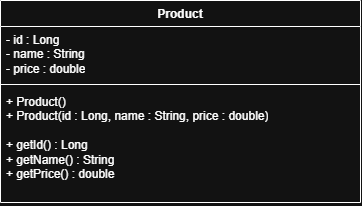

The diagram above was exported from draw.io. Its source (the exported page's mxGraphModel, read from the mxfile embedded in the PNG):
<mxGraphModel dx="564" dy="356" grid="1" gridSize="10" guides="1" tooltips="1" connect="1" arrows="1" fold="1" page="1" pageScale="1" pageWidth="850" pageHeight="1100" math="0" shadow="0">
  <root>
    <mxCell id="0" />
    <mxCell id="1" parent="0" />
    <mxCell id="4ADgL2MDTQ8g1d5LPBAr-5" parent="1" style="swimlane;fontStyle=1;align=center;verticalAlign=top;childLayout=stackLayout;horizontal=1;startSize=26;horizontalStack=0;resizeParent=1;resizeParentMax=0;resizeLast=0;collapsible=1;marginBottom=0;whiteSpace=wrap;html=1;" value="Product" vertex="1">
      <mxGeometry height="202" width="360" x="370" y="230" as="geometry">
        <mxRectangle height="30" width="90" x="370" y="230" as="alternateBounds" />
      </mxGeometry>
    </mxCell>
    <mxCell id="4ADgL2MDTQ8g1d5LPBAr-6" parent="4ADgL2MDTQ8g1d5LPBAr-5" style="text;strokeColor=none;fillColor=none;align=left;verticalAlign=top;spacingLeft=4;spacingRight=4;overflow=hidden;rotatable=0;points=[[0,0.5],[1,0.5]];portConstraint=eastwest;whiteSpace=wrap;html=1;" value="- id : Long&lt;div&gt;- name : String&lt;/div&gt;&lt;div&gt;- price : double&lt;/div&gt;" vertex="1">
      <mxGeometry height="54" width="360" y="26" as="geometry" />
    </mxCell>
    <mxCell id="4ADgL2MDTQ8g1d5LPBAr-7" parent="4ADgL2MDTQ8g1d5LPBAr-5" style="line;strokeWidth=1;fillColor=none;align=left;verticalAlign=middle;spacingTop=-1;spacingLeft=3;spacingRight=3;rotatable=0;labelPosition=right;points=[];portConstraint=eastwest;strokeColor=inherit;labelPerimeter=1;" value="" vertex="1">
      <mxGeometry height="8" width="360" y="80" as="geometry" />
    </mxCell>
    <mxCell id="4ADgL2MDTQ8g1d5LPBAr-8" parent="4ADgL2MDTQ8g1d5LPBAr-5" style="text;strokeColor=none;fillColor=none;align=left;verticalAlign=top;spacingLeft=4;spacingRight=4;overflow=hidden;rotatable=0;points=[[0,0.5],[1,0.5]];portConstraint=eastwest;whiteSpace=wrap;html=1;" value="+ Product()&lt;div&gt;+ Product(id : Long, name : String, price : double)&lt;/div&gt;&lt;div&gt;&lt;br&gt;&lt;/div&gt;&lt;div&gt;+ getId() : Long&lt;/div&gt;&lt;div&gt;+ getName() : String&lt;/div&gt;&lt;div&gt;+ getPrice() : double&lt;/div&gt;" vertex="1">
      <mxGeometry height="114" width="360" y="88" as="geometry" />
    </mxCell>
  </root>
</mxGraphModel>